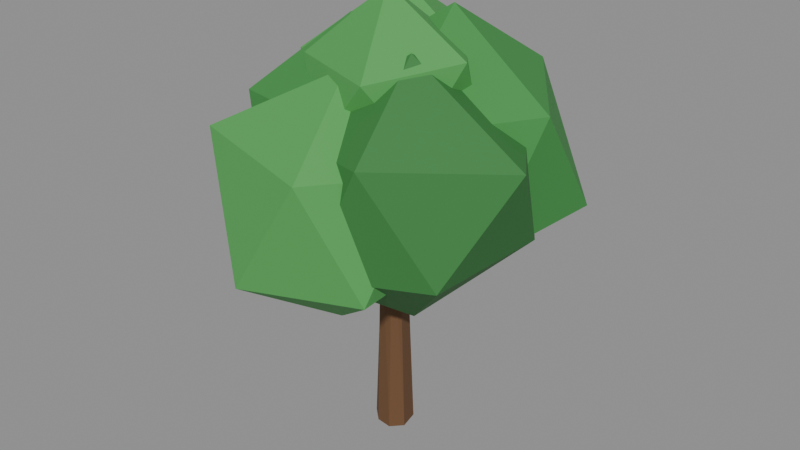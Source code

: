 # Source: tree.blend  (saved by Blender 5.0.119; exported with 4.5.12 LTS)
import bpy
from mathutils import Matrix  # noqa: F401  (used for matrix-valued properties, if any)

bpy.ops.wm.read_factory_settings(use_empty=True)
scene = bpy.context.scene
scene.name = 'Scene'

# ---- materials (node trees are filled in below, after node groups)
mat_w_6b4a2e = bpy.data.materials.new('W_6b4a2e')
mat_w_6b4a2e.diffuse_color = (0.4196, 0.2902, 0.1804, 1.0)
mat_c_3f8f45 = bpy.data.materials.new('C_3f8f45')
mat_c_3f8f45.diffuse_color = (0.2471, 0.5608, 0.2706, 1.0)
mat_c_4fa152 = bpy.data.materials.new('C_4fa152')
mat_c_4fa152.diffuse_color = (0.3098, 0.6314, 0.3216, 1.0)
mat_c_357a3a = bpy.data.materials.new('C_357a3a')
mat_c_357a3a.diffuse_color = (0.2078, 0.4784, 0.2275, 1.0)

# ---- material node trees
mat_w_6b4a2e.use_nodes = True; mat_w_6b4a2e.node_tree.nodes.clear()
_N = mat_w_6b4a2e.node_tree.nodes; _L = mat_w_6b4a2e.node_tree.links
n0 = _N.new('ShaderNodeBsdfPrincipled'); n0.name = 'Principled BSDF'; n0.location = (-200, 100)
n0.inputs[0].default_value = (0.147, 0.06848, 0.02732, 1.0)
n0.inputs[2].default_value = 0.75
n1 = _N.new('ShaderNodeOutputMaterial'); n1.name = 'Material Output'; n1.location = (200, 100)
_L.new(n0.outputs[0], n1.inputs[0])
n1.is_active_output = True
mat_c_3f8f45.use_nodes = True; mat_c_3f8f45.node_tree.nodes.clear()
_N = mat_c_3f8f45.node_tree.nodes; _L = mat_c_3f8f45.node_tree.links
n0 = _N.new('ShaderNodeBsdfPrincipled'); n0.name = 'Principled BSDF'; n0.location = (-200, 100)
n0.inputs[0].default_value = (0.04971, 0.2747, 0.05951, 1.0)
n0.inputs[2].default_value = 0.75
n1 = _N.new('ShaderNodeOutputMaterial'); n1.name = 'Material Output'; n1.location = (200, 100)
_L.new(n0.outputs[0], n1.inputs[0])
n1.is_active_output = True
mat_c_4fa152.use_nodes = True; mat_c_4fa152.node_tree.nodes.clear()
_N = mat_c_4fa152.node_tree.nodes; _L = mat_c_4fa152.node_tree.links
n0 = _N.new('ShaderNodeBsdfPrincipled'); n0.name = 'Principled BSDF'; n0.location = (-200, 100)
n0.inputs[0].default_value = (0.07819, 0.3564, 0.08438, 1.0)
n0.inputs[2].default_value = 0.75
n1 = _N.new('ShaderNodeOutputMaterial'); n1.name = 'Material Output'; n1.location = (200, 100)
_L.new(n0.outputs[0], n1.inputs[0])
n1.is_active_output = True
mat_c_357a3a.use_nodes = True; mat_c_357a3a.node_tree.nodes.clear()
_N = mat_c_357a3a.node_tree.nodes; _L = mat_c_357a3a.node_tree.links
n0 = _N.new('ShaderNodeBsdfPrincipled'); n0.name = 'Principled BSDF'; n0.location = (-200, 100)
n0.inputs[0].default_value = (0.0356, 0.1946, 0.04231, 1.0)
n0.inputs[2].default_value = 0.75
n1 = _N.new('ShaderNodeOutputMaterial'); n1.name = 'Material Output'; n1.location = (200, 100)
_L.new(n0.outputs[0], n1.inputs[0])
n1.is_active_output = True

# ---- meshes
me_tree = bpy.data.meshes.new('tree')
me_tree.from_pydata([(0.03954, 0.6652, -0.02116), (0.03174, 0.5482, 8.855), (0.567, 0.48, 0.07913), (0.3232, 0.2732, 8.825), (0.7021, -0.2325, 0.05188), (0.3963, -0.1387, 8.73), (0.2933, -0.6253, 0.03157), (0.2689, -0.3698, 8.798), (-0.2785, -0.5781, 0.06235), (-0.214, -0.422, 8.738), (-0.7485, -0.1381, 0.07761), (-0.3893, -0.07789, 8.805), (-0.5807, 0.4084, -0.04106), (-0.3588, 0.3481, 8.764), (-2.163, 0.4266, 6.75), (1.028, -1.788, 8.535), (-2.726, -3.348, 8.686), (-5.381, -0.06592, 8.956), (-3.075, 3.534, 9.148), (1.236, 1.804, 9.359), (-0.52, -3.348, 12.99), (-4.585, -2.148, 12.72), (-5.239, 2.683, 12.59), (-0.9217, 3.813, 12.3), (2.142, -0.144, 13.11), (-2.003, 0.2371, 15.37), (-0.1971, -2.51, 5.611), (2.471, -4.328, 7.738), (-1.348, -6.187, 7.903), (-4.632, -2.333, 7.568), (-1.42, 1.031, 8.27), (2.462, -0.1566, 8.0), (0.9262, -5.685, 11.95), (-4.066, -4.416, 12.23), (-3.539, 0.3009, 12.08), (0.3993, 1.348, 11.56), (3.173, -2.307, 11.79), (-0.3058, -1.888, 14.38), (1.665, -0.8831, 5.552), (4.465, -3.263, 8.52), (0.5667, -4.858, 8.376), (-2.824, -1.176, 8.433), (0.1229, 2.66, 8.228), (4.723, 1.694, 8.516), (2.264, -4.449, 12.4), (-2.141, -3.139, 12.08), (-1.839, 1.237, 12.55), (3.07, 3.302, 12.27), (5.981, -1.014, 12.19), (1.811, -1.276, 15.11), (1.155, 1.753, 6.681), (4.418, -0.8864, 8.663), (0.3439, -3.202, 9.132), (-2.953, 1.603, 9.064), (0.2528, 5.365, 8.525), (5.193, 4.164, 9.01), (2.211, -3.079, 13.03), (-1.851, -1.46, 13.51), (-2.207, 3.523, 13.48), (2.568, 4.924, 13.58), (5.21, 1.36, 13.11), (1.165, 1.689, 15.93), (-0.8107, 2.52, 7.611), (1.449, 0.4176, 9.967), (-2.238, -1.318, 9.729), (-4.809, 1.872, 10.07), (-1.975, 5.655, 9.592), (1.52, 4.086, 9.538), (-0.1374, -1.44, 13.45), (-4.42, 0.2371, 13.63), (-4.356, 4.579, 13.41), (-0.4978, 6.185, 13.39), (2.264, 2.288, 13.6), (-1.545, 2.307, 16.2), (0.1266, -0.3603, 10.13), (2.186, -1.536, 12.16), (-0.9112, -2.703, 11.71), (-2.785, 0.07286, 11.67), (-0.6382, 2.67, 12.03), (2.482, 1.705, 11.5), (1.195, -2.936, 14.36), (-2.497, -1.514, 14.31), (-2.293, 1.352, 14.39), (1.15, 2.458, 14.24), (3.245, -0.3685, 14.88), (-0.304, 0.1216, 16.61)], [], [(0, 1, 3, 2), (2, 3, 5, 4), (4, 5, 7, 6), (6, 7, 9, 8), (8, 9, 11, 10), (3, 1, 13, 11, 9, 7, 5), (10, 11, 13, 12), (12, 13, 1, 0), (0, 2, 4, 6, 8, 10, 12), (14, 15, 16), (15, 14, 19), (14, 16, 17), (14, 17, 18), (14, 18, 19), (15, 19, 24), (16, 15, 20), (17, 16, 21), (18, 17, 22), (19, 18, 23), (15, 24, 20), (16, 20, 21), (17, 21, 22), (18, 22, 23), (19, 23, 24), (20, 24, 25), (21, 20, 25), (22, 21, 25), (23, 22, 25), (24, 23, 25), (26, 27, 28), (27, 26, 31), (26, 28, 29), (26, 29, 30), (26, 30, 31), (27, 31, 36), (28, 27, 32), (29, 28, 33), (30, 29, 34), (31, 30, 35), (27, 36, 32), (28, 32, 33), (29, 33, 34), (30, 34, 35), (31, 35, 36), (32, 36, 37), (33, 32, 37), (34, 33, 37), (35, 34, 37), (36, 35, 37), (38, 39, 40), (39, 38, 43), (38, 40, 41), (38, 41, 42), (38, 42, 43), (39, 43, 48), (40, 39, 44), (41, 40, 45), (42, 41, 46), (43, 42, 47), (39, 48, 44), (40, 44, 45), (41, 45, 46), (42, 46, 47), (43, 47, 48), (44, 48, 49), (45, 44, 49), (46, 45, 49), (47, 46, 49), (48, 47, 49), (50, 51, 52), (51, 50, 55), (50, 52, 53), (50, 53, 54), (50, 54, 55), (51, 55, 60), (52, 51, 56), (53, 52, 57), (54, 53, 58), (55, 54, 59), (51, 60, 56), (52, 56, 57), (53, 57, 58), (54, 58, 59), (55, 59, 60), (56, 60, 61), (57, 56, 61), (58, 57, 61), (59, 58, 61), (60, 59, 61), (62, 63, 64), (63, 62, 67), (62, 64, 65), (62, 65, 66), (62, 66, 67), (63, 67, 72), (64, 63, 68), (65, 64, 69), (66, 65, 70), (67, 66, 71), (63, 72, 68), (64, 68, 69), (65, 69, 70), (66, 70, 71), (67, 71, 72), (68, 72, 73), (69, 68, 73), (70, 69, 73), (71, 70, 73), (72, 71, 73), (74, 75, 76), (75, 74, 79), (74, 76, 77), (74, 77, 78), (74, 78, 79), (75, 79, 84), (76, 75, 80), (77, 76, 81), (78, 77, 82), (79, 78, 83), (75, 84, 80), (76, 80, 81), (77, 81, 82), (78, 82, 83), (79, 83, 84), (80, 84, 85), (81, 80, 85), (82, 81, 85), (83, 82, 85), (84, 83, 85)])
me_tree.polygons.foreach_set('material_index', [0, 0, 0, 0, 0, 0, 0, 0, 0, 1, 1, 1, 1, 1, 1, 1, 1, 1, 1, 1, 1, 1, 1, 1, 1, 1, 1, 1, 1, 2, 2, 2, 2, 2, 2, 2, 2, 2, 2, 2, 2, 2, 2, 2, 2, 2, 2, 2, 2, 3, 3, 3, 3, 3, 3, 3, 3, 3, 3, 3, 3, 3, 3, 3, 3, 3, 3, 3, 3, 1, 1, 1, 1, 1, 1, 1, 1, 1, 1, 1, 1, 1, 1, 1, 1, 1, 1, 1, 1, 2, 2, 2, 2, 2, 2, 2, 2, 2, 2, 2, 2, 2, 2, 2, 2, 2, 2, 2, 2, 2, 2, 2, 2, 2, 2, 2, 2, 2, 2, 2, 2, 2, 2, 2, 2, 2, 2, 2, 2])
me_tree.materials.append(mat_w_6b4a2e)
me_tree.materials.append(mat_c_3f8f45)
me_tree.materials.append(mat_c_4fa152)
me_tree.materials.append(mat_c_357a3a)
me_tree.update()

# ---- objects
ob_tree = bpy.data.objects.new('tree', me_tree)
ob_col_b0 = bpy.data.objects.new('COL_b0', None)

# ---- transforms, parenting, visibility, modifiers, constraints
ob_tree.location = (0.0, 0.0, 0.0)
ob_col_b0.parent = ob_tree
ob_col_b0.location = (0.0, 0.0, 4.4)
ob_col_b0.scale = (1.36, 1.36, 8.8)
ob_col_b0.empty_display_type = 'CUBE'
ob_col_b0.empty_display_size = 0.5
ob_col_b0.hide_render = True

# ---- collection membership
scene.collection.objects.link(ob_tree)
scene.collection.objects.link(ob_col_b0)

# ---- scene / render settings (as saved in the file)
scene.frame_start = 1; scene.frame_end = 250; scene.frame_set(1)
scene.render.engine = 'BLENDER_EEVEE_NEXT'
scene.render.bake_bias = 0.0
scene.render.bake_samples = 0
scene.cycles.sampling_pattern = 'TABULATED_SOBOL'
scene.eevee.use_volume_custom_range = False
bpy.context.view_layer.update()

# ---- added for rendering (the .blend has no active camera and no usable light): camera, sun + grey world if the file has none
cam_auto = bpy.data.cameras.new('AutoCamera')
cam_auto.lens = 50.0
cam_auto.sensor_width = 36.0
cam_auto.clip_end = 1000.0
ob_auto_camera = bpy.data.objects.new('AutoCamera', cam_auto)
scene.collection.objects.link(ob_auto_camera)
ob_auto_camera.location = (22.1836, -26.2614, 25.7918)
ob_auto_camera.rotation_euler = (1.09748, -7.21219e-08, 0.694738)
scene.camera = ob_auto_camera
light_auto_sun = bpy.data.lights.new('AutoSun', 'SUN')
light_auto_sun.energy = 3.0
light_auto_sun.angle = 0.0523599
ob_auto_sun = bpy.data.objects.new('AutoSun', light_auto_sun)
scene.collection.objects.link(ob_auto_sun)
ob_auto_sun.rotation_euler = (0.872665, 0.174533, 0.523599)
if scene.world is None:
    world_auto = bpy.data.worlds.new('AutoWorld')
    world_auto.color = (0.3, 0.3, 0.3)
    scene.world = world_auto
bpy.context.view_layer.update()
